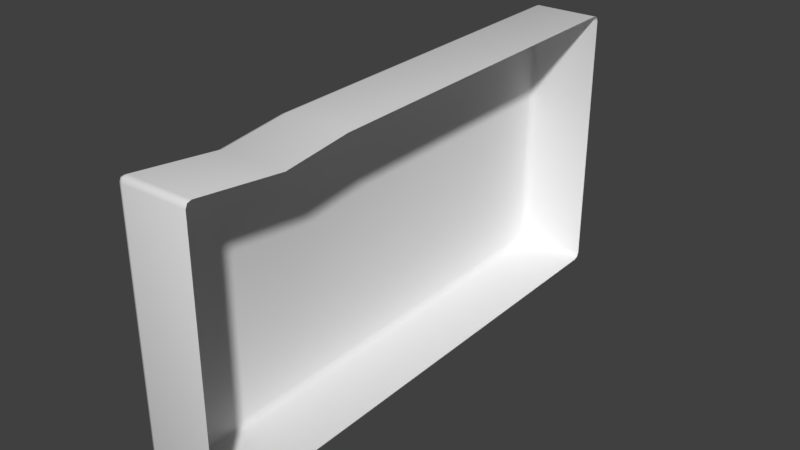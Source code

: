 # Source: Bricks_modern_short_B.blend  (saved by Blender 2.79.1; exported with 4.5.12 LTS)
import bpy
from mathutils import Matrix  # noqa: F401  (used for matrix-valued properties, if any)

bpy.ops.wm.read_factory_settings(use_empty=True)
scene = bpy.context.scene
scene.name = 'Scene'

# ---- collections
col_collection_3 = bpy.data.collections.new('Collection 3'); scene.collection.children.link(col_collection_3)

# ---- materials (node trees are filled in below, after node groups)
mat_material_test = bpy.data.materials.new('Material_test')

# ---- node groups
ng_auto_smooth = bpy.data.node_groups.new('Auto Smooth', 'GeometryNodeTree')
_s = ng_auto_smooth.interface.new_socket(name='Geometry', in_out='OUTPUT', socket_type='NodeSocketGeometry')
_s = ng_auto_smooth.interface.new_socket(name='Geometry', in_out='INPUT', socket_type='NodeSocketGeometry')
_s = ng_auto_smooth.interface.new_socket(name='Angle', in_out='INPUT', socket_type='NodeSocketFloat')
_s.subtype = 'ANGLE'
_s.min_value = 0.0
_s.max_value = 3.142
ng_auto_smooth.is_modifier = True
_N = ng_auto_smooth.nodes; _L = ng_auto_smooth.links
n0 = _N.new('NodeGroupOutput'); n0.name = 'Group Output'; n0.location = (480, -100)
n1 = _N.new('NodeGroupInput'); n1.name = 'Group Input'; n1.location = (-420, -300)
n2 = _N.new('NodeGroupInput'); n2.name = 'Group Input.001'; n2.location = (-60, -100)
n3 = _N.new('GeometryNodeSetShadeSmooth'); n3.name = 'Set Shade Smooth'; n3.location = (120, -100)
n3.domain = 'EDGE'
n4 = _N.new('GeometryNodeSetShadeSmooth'); n4.name = 'Set Shade Smooth.001'; n4.location = (300, -100)
n5 = _N.new('GeometryNodeInputMeshEdgeAngle'); n5.name = 'Edge Angle'; n5.location = (-420, -220)
n6 = _N.new('GeometryNodeInputEdgeSmooth'); n6.name = 'Is Edge Smooth'; n6.location = (-60, -160)
n7 = _N.new('GeometryNodeInputShadeSmooth'); n7.name = 'Is Face Smooth'; n7.location = (-240, -340)
n8 = _N.new('FunctionNodeBooleanMath'); n8.name = 'Boolean Math'; n8.location = (-60, -220)
n9 = _N.new('FunctionNodeCompare'); n9.name = 'Compare'; n9.location = (-240, -180)
n9.operation = 'LESS_EQUAL'
_L.new(n5.outputs[0], n9.inputs[0])
_L.new(n4.outputs[0], n0.inputs[0])
_L.new(n1.outputs[1], n9.inputs[1])
_L.new(n9.outputs[0], n8.inputs[0])
_L.new(n7.outputs[0], n8.inputs[1])
_L.new(n2.outputs[0], n3.inputs[0])
_L.new(n6.outputs[0], n3.inputs[1])
_L.new(n3.outputs[0], n4.inputs[0])
_L.new(n8.outputs[0], n3.inputs[2])
n0.is_active_output = True

# ---- material node trees

# ---- world
world_world = bpy.data.worlds.new('World'); scene.world = world_world
world_world.color = (0.05088, 0.05088, 0.05088)
world_world.use_sun_shadow = False
world_world.sun_shadow_jitter_overblur = 0.0
world_world.cycles.sampling_method = 'MANUAL'

# ---- meshes
me_bricks_modern_short_a = bpy.data.meshes.new('Bricks_modern_short_A')
me_bricks_modern_short_a.from_pydata([(-0.0163, 0.2036, 0.1046), (-0.0163, 0.2036, -0.1025), (0.04703, -0.2039, -0.1025), (0.03774, 0.2049, 0.1046), (0.03774, 0.2049, -0.1025), (0.04703, -0.2039, 0.1046), (-0.007012, -0.2052, -0.1025), (-0.007012, -0.2052, 0.1046), (-0.009812, -0.08193, -0.1025), (-0.009812, -0.08193, 0.1016), (0.04423, -0.08071, 0.1016), (0.04423, -0.08071, -0.1025), (-0.008627, -0.1341, -0.1025), (0.04542, -0.1329, -0.1025), (-0.008627, -0.1341, 0.09566), (0.04542, -0.1329, 0.09566)], [], [(12, 13, 2, 6), (0, 3, 4, 1), (8, 9, 0, 1), (2, 5, 7, 6), (14, 15, 10, 9), (9, 10, 3, 0), (12, 14, 9, 8), (6, 7, 14, 12), (7, 5, 15, 14), (8, 11, 13, 12), (1, 4, 11, 8)])
me_bricks_modern_short_a.polygons.foreach_set('use_smooth', [True] * 11)
_ca = me_bricks_modern_short_a.color_attributes.new('Col', 'BYTE_COLOR', 'CORNER')
_ca.data.foreach_set('color', [1.0, 1.0, 1.0, 1.0, 1.0, 1.0, 1.0, 1.0, 1.0, 1.0, 1.0, 1.0, 1.0, 1.0, 1.0, 1.0, 1.0, 1.0, 1.0, 1.0, 1.0, 1.0, 1.0, 1.0, 1.0, 1.0, 1.0, 1.0, 1.0, 1.0, 1.0, 1.0, 1.0, 1.0, 1.0, 1.0, 1.0, 1.0, 1.0, 1.0, 1.0, 1.0, 1.0, 1.0, 1.0, 1.0, 1.0, 1.0, 1.0, 1.0, 1.0, 1.0, 1.0, 1.0, 1.0, 1.0, 1.0, 1.0, 1.0, 1.0, 1.0, 1.0, 1.0, 1.0, 1.0, 1.0, 1.0, 1.0, 1.0, 1.0, 1.0, 1.0, 1.0, 1.0, 1.0, 1.0, 1.0, 1.0, 1.0, 1.0, 1.0, 1.0, 1.0, 1.0, 1.0, 1.0, 1.0, 1.0, 1.0, 1.0, 1.0, 1.0, 1.0, 1.0, 1.0, 1.0, 1.0, 1.0, 1.0, 1.0, 1.0, 1.0, 1.0, 1.0, 1.0, 1.0, 1.0, 1.0, 1.0, 1.0, 1.0, 1.0, 1.0, 1.0, 1.0, 1.0, 1.0, 1.0, 1.0, 1.0, 1.0, 1.0, 1.0, 1.0, 1.0, 1.0, 1.0, 1.0, 1.0, 1.0, 1.0, 1.0, 1.0, 1.0, 1.0, 1.0, 1.0, 1.0, 1.0, 1.0, 1.0, 1.0, 1.0, 1.0, 1.0, 1.0, 1.0, 1.0, 1.0, 1.0, 1.0, 1.0, 1.0, 1.0, 1.0, 1.0, 1.0, 1.0, 1.0, 1.0, 1.0, 1.0, 1.0, 1.0, 1.0, 1.0, 1.0, 1.0, 1.0, 1.0, 1.0, 1.0, 1.0, 1.0, 1.0, 1.0])
me_bricks_modern_short_a.materials.append(mat_material_test)
me_bricks_modern_short_a.use_remesh_preserve_volume = False
me_bricks_modern_short_a.use_remesh_preserve_attributes = False
me_bricks_modern_short_a.use_mirror_vertex_groups = False
me_bricks_modern_short_a.update()

# ---- objects
ob_bricks_modern_short_b_01 = bpy.data.objects.new('Bricks_modern_short_B_01', me_bricks_modern_short_a)

# ---- transforms, parenting, visibility, modifiers, constraints
ob_bricks_modern_short_b_01.location = (0.0, 0.0, 0.0)
ob_bricks_modern_short_b_01.lineart.crease_threshold = 0.0
_m = ob_bricks_modern_short_b_01.modifiers.new('Bevel', 'BEVEL')
_m.width = 0.0034
_m.width_pct = 0.0034
_m.segments = 2
_m.offset_type = 'DEPTH'
_m.loop_slide = False
_m.spread = 0.0
_m = ob_bricks_modern_short_b_01.modifiers.new('Auto Smooth', 'NODES')
_m.node_group = ng_auto_smooth
_gi = [s.identifier for s in ng_auto_smooth.interface.items_tree if s.item_type == 'SOCKET' and s.in_out == 'INPUT']
_m[_gi[1]] = 1.047  # Angle

# ---- collection membership
col_collection_3.objects.link(ob_bricks_modern_short_b_01)

# ---- scene / render settings (as saved in the file)
scene.frame_start = 0; scene.frame_end = 250; scene.frame_set(0)
scene.render.engine = 'CYCLES'
scene.render.resolution_percentage = 50
scene.render.dither_intensity = 0.0
scene.cycles.use_denoising = False
scene.cycles.samples = 128
scene.cycles.sampling_pattern = 'TABULATED_SOBOL'
scene.cycles.use_adaptive_sampling = False
scene.cycles.use_light_tree = False
scene.view_settings.view_transform = 'Standard'
bpy.context.view_layer.update()

# ---- added for rendering (the .blend has no active camera and no usable light): camera, sun
cam_auto = bpy.data.cameras.new('AutoCamera')
cam_auto.lens = 50.0
cam_auto.sensor_width = 36.0
cam_auto.clip_end = 1000.0
ob_auto_camera = bpy.data.objects.new('AutoCamera', cam_auto)
scene.collection.objects.link(ob_auto_camera)
ob_auto_camera.location = (0.444312, -0.514759, 0.344167)
ob_auto_camera.rotation_euler = (1.09748, -7.21219e-08, 0.694738)
scene.camera = ob_auto_camera
light_auto_sun = bpy.data.lights.new('AutoSun', 'SUN')
light_auto_sun.energy = 3.0
light_auto_sun.angle = 0.0523599
ob_auto_sun = bpy.data.objects.new('AutoSun', light_auto_sun)
scene.collection.objects.link(ob_auto_sun)
ob_auto_sun.rotation_euler = (0.872665, 0.174533, 0.523599)
bpy.context.view_layer.update()
